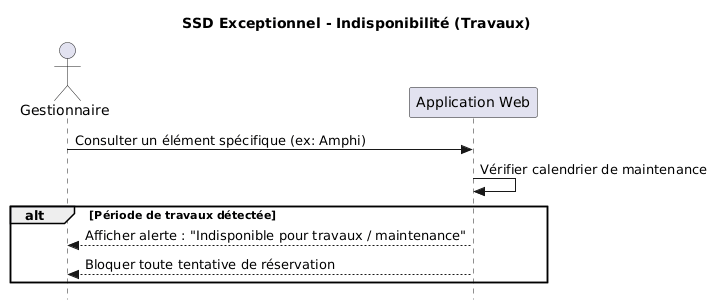

The diagram above was rendered by PlantUML. Its source (embedded in the PNG):
@startuml
skinparam style strictuml
title SSD Exceptionnel - Indisponibilité (Travaux)

actor "Gestionnaire" as G
participant "Application Web" as A

G -> A : Consulter un élément spécifique (ex: Amphi)
A -> A : Vérifier calendrier de maintenance
alt Période de travaux détectée
    A --> G : Afficher alerte : "Indisponible pour travaux / maintenance"
    A --> G : Bloquer toute tentative de réservation
end
@enduml